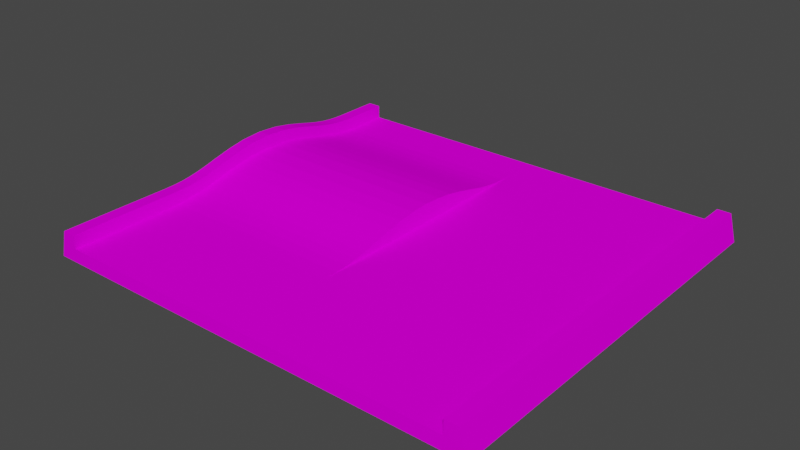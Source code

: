 # Source: prosta_bump.blend  (saved by Blender 3.3.6; exported with 4.5.12 LTS)
import bpy
from mathutils import Matrix  # noqa: F401  (used for matrix-valued properties, if any)

bpy.ops.wm.read_factory_settings(use_empty=True)
scene = bpy.context.scene
scene.name = 'Scene'

# ---- collections
col_collection = bpy.data.collections.new('Collection'); scene.collection.children.link(col_collection)

# ---- images (referenced by path relative to the original .blend; pixels are not part of the script)
import os
ASSET_DIR = os.environ.get("B2B_ASSET_DIR", "")  # directory of the original .blend (textures are referenced by path, not embedded)
HERE = os.path.dirname(os.path.abspath(__file__))  # packed textures are extracted next to this script under _unpacked/

def load_image(name, relpath, width, height, colorspace="sRGB"):
    """Load a texture the original file referenced (path relative to the .blend, or extracted next to this script)."""
    p = next((c for c in (os.path.join(HERE, relpath), os.path.join(ASSET_DIR, relpath)) if relpath and os.path.exists(c)), "")
    if p:
        img = bpy.data.images.load(p, check_existing=True)
        img.name = name
    else:  # same state as the original file: an image datablock whose file is absent (Cycles renders it pink)
        img = bpy.data.images.new(name, width, height)
        img.source = "FILE"
        img.filepath = "//" + (relpath or name)
    img.colorspace_settings.name = colorspace
    return img
img_trackset00_trk_startline_jpg_012 = load_image('trackset00_trk_startline.jpg.012', 'trackset00_trk_startline.jpg', 1024, 1024, 'sRGB')
img_trackset00_trk_sidewall_sand_png = load_image('trackset00_trk_sidewall_sand.png', 'trackset00_trk_sidewall_sand.png', 1024, 1024, 'sRGB')
img_trackset00_trk_c2_hill_png = load_image('trackset00_trk_c2_hill.png', 'trackset00_trk_c2_hill.png', 1024, 1024, 'sRGB')
img_trackset00_trk_c2_inout_png = load_image('trackset00_trk_c2_inout.png', 'trackset00_trk_c2_inout.png', 1024, 1024, 'sRGB')
img_trackset00_trk_c1_straight_png = load_image('trackset00_trk_c1_straight.png', 'trackset00_trk_c1_straight.png', 1024, 1024, 'sRGB')
img_trackset00_trk_c2_bump_png = load_image('trackset00_trk_c2_bump.png', 'trackset00_trk_c2_bump.png', 1024, 1024, 'sRGB')
img_trackset00_trk_startline_jpg_001 = load_image('trackset00_trk_startline.jpg.001', 'trackset00_trk_startline.jpg', 1024, 1024, 'sRGB')

# ---- materials (node trees are filled in below, after node groups)
mat_trackset00_trk_startline_png = bpy.data.materials.new('trackset00_trk_startline.png')
mat_trackset00_trk_startline_png.alpha_threshold = 0.0
mat_trackset00_trk_startline_png.use_transparent_shadow = False
mat_trackset00_trk_startline_png.diffuse_color = (1.0, 1.0, 1.0, 1.0)
mat_trackset00_trk_startline_png.roughness = 0.5
mat_trackset00_trk_sidewall_sand = bpy.data.materials.new('trackset00_trk_sidewall_sand')
mat_trackset00_trk_sidewall_sand.alpha_threshold = 0.0
mat_trackset00_trk_sidewall_sand.use_transparent_shadow = False
mat_trackset00_trk_sidewall_sand.diffuse_color = (1.0, 1.0, 1.0, 1.0)
mat_trackset00_trk_sidewall_sand.roughness = 0.5
mat_trackset00_trk_c2_hill = bpy.data.materials.new('trackset00_trk_c2_hill')
mat_trackset00_trk_c2_hill.alpha_threshold = 0.0
mat_trackset00_trk_c2_hill.use_transparent_shadow = False
mat_trackset00_trk_c2_hill.diffuse_color = (1.0, 1.0, 1.0, 1.0)
mat_trackset00_trk_c2_hill.roughness = 0.5
mat_trackset00_trk_c2_inout = bpy.data.materials.new('trackset00_trk_c2_inout')
mat_trackset00_trk_c2_inout.alpha_threshold = 0.0
mat_trackset00_trk_c2_inout.use_transparent_shadow = False
mat_trackset00_trk_c2_inout.diffuse_color = (1.0, 1.0, 1.0, 1.0)
mat_trackset00_trk_c2_inout.roughness = 0.5
mat_trackset00_trk_c1_straight = bpy.data.materials.new('trackset00_trk_c1_straight')
mat_trackset00_trk_c1_straight.alpha_threshold = 0.0
mat_trackset00_trk_c1_straight.use_transparent_shadow = False
mat_trackset00_trk_c1_straight.diffuse_color = (1.0, 1.0, 1.0, 1.0)
mat_trackset00_trk_c1_straight.roughness = 0.5
mat_trackset00_trk_c2_bump = bpy.data.materials.new('trackset00_trk_c2_bump')
mat_trackset00_trk_c2_bump.alpha_threshold = 0.0
mat_trackset00_trk_c2_bump.use_transparent_shadow = False
mat_trackset00_trk_c2_bump.diffuse_color = (1.0, 1.0, 1.0, 1.0)
mat_trackset00_trk_c2_bump.roughness = 0.5
mat_trackset00_trk_startline_png_001 = bpy.data.materials.new('trackset00_trk_startline.png.001')
mat_trackset00_trk_startline_png_001.alpha_threshold = 0.0
mat_trackset00_trk_startline_png_001.use_transparent_shadow = False
mat_trackset00_trk_startline_png_001.diffuse_color = (1.0, 1.0, 1.0, 1.0)
mat_trackset00_trk_startline_png_001.roughness = 0.5

# ---- material node trees
mat_trackset00_trk_startline_png.use_nodes = True; mat_trackset00_trk_startline_png.node_tree.nodes.clear()
_N = mat_trackset00_trk_startline_png.node_tree.nodes; _L = mat_trackset00_trk_startline_png.node_tree.links
n0 = _N.new('ShaderNodeBsdfDiffuse'); n0.name = 'Diffuse BSDF'; n0.location = (0, 0)
n1 = _N.new('ShaderNodeTexImage'); n1.name = 'Image Texture'; n1.location = (0, 0)
n1.image = img_trackset00_trk_startline_jpg_012
n2 = _N.new('ShaderNodeOutputMaterial'); n2.name = 'Material Output'; n2.location = (0, 0)
_L.new(n0.outputs[0], n2.inputs[0])
_L.new(n1.outputs[0], n0.inputs[0])
n2.is_active_output = True
mat_trackset00_trk_sidewall_sand.use_nodes = True; mat_trackset00_trk_sidewall_sand.node_tree.nodes.clear()
_N = mat_trackset00_trk_sidewall_sand.node_tree.nodes; _L = mat_trackset00_trk_sidewall_sand.node_tree.links
n0 = _N.new('ShaderNodeBsdfDiffuse'); n0.name = 'Diffuse BSDF'; n0.location = (0, 0)
n1 = _N.new('ShaderNodeTexImage'); n1.name = 'Image Texture'; n1.location = (0, 0)
n1.image = img_trackset00_trk_sidewall_sand_png
n2 = _N.new('ShaderNodeOutputMaterial'); n2.name = 'Material Output'; n2.location = (0, 0)
_L.new(n0.outputs[0], n2.inputs[0])
_L.new(n1.outputs[0], n0.inputs[0])
n2.is_active_output = True
mat_trackset00_trk_c2_hill.use_nodes = True; mat_trackset00_trk_c2_hill.node_tree.nodes.clear()
_N = mat_trackset00_trk_c2_hill.node_tree.nodes; _L = mat_trackset00_trk_c2_hill.node_tree.links
n0 = _N.new('ShaderNodeBsdfDiffuse'); n0.name = 'Diffuse BSDF'; n0.location = (0, 0)
n1 = _N.new('ShaderNodeTexImage'); n1.name = 'Image Texture'; n1.location = (0, 0)
n1.image = img_trackset00_trk_c2_hill_png
n2 = _N.new('ShaderNodeOutputMaterial'); n2.name = 'Material Output'; n2.location = (0, 0)
_L.new(n0.outputs[0], n2.inputs[0])
_L.new(n1.outputs[0], n0.inputs[0])
n2.is_active_output = True
mat_trackset00_trk_c2_inout.use_nodes = True; mat_trackset00_trk_c2_inout.node_tree.nodes.clear()
_N = mat_trackset00_trk_c2_inout.node_tree.nodes; _L = mat_trackset00_trk_c2_inout.node_tree.links
n0 = _N.new('ShaderNodeBsdfDiffuse'); n0.name = 'Diffuse BSDF'; n0.location = (0, 0)
n1 = _N.new('ShaderNodeTexImage'); n1.name = 'Image Texture'; n1.location = (0, 0)
n1.image = img_trackset00_trk_c2_inout_png
n2 = _N.new('ShaderNodeOutputMaterial'); n2.name = 'Material Output'; n2.location = (0, 0)
_L.new(n0.outputs[0], n2.inputs[0])
_L.new(n1.outputs[0], n0.inputs[0])
n2.is_active_output = True
mat_trackset00_trk_c1_straight.use_nodes = True; mat_trackset00_trk_c1_straight.node_tree.nodes.clear()
_N = mat_trackset00_trk_c1_straight.node_tree.nodes; _L = mat_trackset00_trk_c1_straight.node_tree.links
n0 = _N.new('ShaderNodeBsdfDiffuse'); n0.name = 'Diffuse BSDF'; n0.location = (0, 0)
n1 = _N.new('ShaderNodeTexImage'); n1.name = 'Image Texture'; n1.location = (0, 0)
n1.image = img_trackset00_trk_c1_straight_png
n2 = _N.new('ShaderNodeOutputMaterial'); n2.name = 'Material Output'; n2.location = (0, 0)
_L.new(n0.outputs[0], n2.inputs[0])
_L.new(n1.outputs[0], n0.inputs[0])
n2.is_active_output = True
mat_trackset00_trk_c2_bump.use_nodes = True; mat_trackset00_trk_c2_bump.node_tree.nodes.clear()
_N = mat_trackset00_trk_c2_bump.node_tree.nodes; _L = mat_trackset00_trk_c2_bump.node_tree.links
n0 = _N.new('ShaderNodeBsdfDiffuse'); n0.name = 'Diffuse BSDF'; n0.location = (0, 0)
n1 = _N.new('ShaderNodeTexImage'); n1.name = 'Image Texture'; n1.location = (0, 0)
n1.image = img_trackset00_trk_c2_bump_png
n2 = _N.new('ShaderNodeOutputMaterial'); n2.name = 'Material Output'; n2.location = (0, 0)
_L.new(n0.outputs[0], n2.inputs[0])
_L.new(n1.outputs[0], n0.inputs[0])
n2.is_active_output = True
mat_trackset00_trk_startline_png_001.use_nodes = True; mat_trackset00_trk_startline_png_001.node_tree.nodes.clear()
_N = mat_trackset00_trk_startline_png_001.node_tree.nodes; _L = mat_trackset00_trk_startline_png_001.node_tree.links
n0 = _N.new('ShaderNodeBsdfDiffuse'); n0.name = 'Diffuse BSDF'; n0.location = (0, 0)
n1 = _N.new('ShaderNodeTexImage'); n1.name = 'Image Texture'; n1.location = (0, 0)
n1.image = img_trackset00_trk_startline_jpg_001
n2 = _N.new('ShaderNodeOutputMaterial'); n2.name = 'Material Output'; n2.location = (0, 0)
_L.new(n0.outputs[0], n2.inputs[0])
_L.new(n1.outputs[0], n0.inputs[0])
n2.is_active_output = True

# ---- world
world_world = bpy.data.worlds.new('World'); scene.world = world_world
world_world.use_nodes = True; world_world.node_tree.nodes.clear()
_N = world_world.node_tree.nodes; _L = world_world.node_tree.links
n0 = _N.new('ShaderNodeOutputWorld'); n0.name = 'World Output'; n0.location = (300, 300)
n1 = _N.new('ShaderNodeBackground'); n1.name = 'Background'; n1.location = (10, 300)
n1.inputs[0].default_value = (0.05088, 0.05088, 0.05088, 1.0)
_L.new(n1.outputs[0], n0.inputs[0])
n0.is_active_output = True
world_world.color = (0.05088, 0.05088, 0.05088)
world_world.use_sun_shadow = False
world_world.sun_shadow_jitter_overblur = 0.0

# ---- meshes
me_track17_pmd0_mesh_002 = bpy.data.meshes.new('TRACK17.PMD0.mesh.002')
me_track17_pmd0_mesh_002.from_pydata([(-15.81, -15.06, 2.0), (-16.31, -15.06, 0.0), (-14.81, -15.06, 1.0), (-14.81, -15.06, 2.0), (16.69, -15.06, 0.0), (16.19, -15.06, 2.0), (15.19, -15.06, 2.0), (15.19, -15.06, 1.0), (15.19, -10.06, 1.0), (15.19, -10.06, 2.0), (16.19, -10.06, 2.0), (16.69, -10.06, 0.0), (-16.31, -10.06, 0.0), (-15.81, -10.06, 2.0), (-14.81, -10.06, 2.0), (-14.81, -10.06, 1.0), (-15.81, 14.94, 2.0), (-14.81, 14.94, 2.0), (-15.81, 9.983, 2.073), (-15.81, 9.282, 2.162), (-16.42, 8.25, 0.0), (-16.35, 9.132, 0.0), (-14.81, 6.187, 1.959), (-14.81, 5.056, 2.179), (-14.81, 5.464, 3.053), (-14.81, 6.692, 2.759), (-14.81, 3.824, 2.335), (-14.81, 2.429, 2.402), (-14.81, 2.429, 3.402), (-14.81, 4.055, 3.296), (-15.81, 2.429, 3.402), (-15.81, 4.055, 3.296), (-14.81, 11.35, 1.018), (-14.81, 10.41, 1.087), (-14.81, 10.72, 2.019), (-14.81, 11.51, 1.999), (-14.81, 12.42, 2.0), (-15.81, 11.51, 1.999), (-15.81, 12.42, 2.0), (-14.81, 9.983, 2.073), (-14.81, 9.282, 2.162), (-14.81, 9.577, 1.198), (-15.81, 10.72, 2.019), (-14.81, 8.567, 2.298), (-15.81, 8.567, 2.298), (-16.49, -2.569, 0.0), (-16.57, -1.776, 0.0), (-15.81, -2.955, 2.472), (-15.81, -3.712, 2.296), (-16.35, -4.274, 0.0), (-16.42, -3.392, 0.0), (-15.81, -4.421, 2.165), (-15.81, -5.129, 2.071), (-16.31, -6.328, 0.0), (-16.33, -5.243, 0.0), (-15.81, -5.857, 2.02), (-15.81, -6.652, 2.0), (-15.81, 5.464, 3.053), (-15.81, 6.692, 2.759), (-16.66, -0.7395, 0.0), (-16.7, 0.247, 0.0), (-15.81, -0.6055, 3.053), (-15.81, -1.835, 2.758), (-14.81, 7.277, 1.701), (-14.81, 7.814, 2.471), (-15.81, 7.814, 2.471), (-14.81, 12.42, 1.0), (-14.81, 8.8, 1.342), (-14.81, 8.046, 1.513), (-16.75, 1.273, 0.0), (-15.81, 0.804, 3.297), (-16.81, 2.429, 0.0), (-14.81, 0.804, 3.297), (-14.81, 1.034, 2.335), (-16.65, 5.598, 0.0), (-16.57, 6.634, 0.0), (-14.81, -0.6055, 3.053), (-14.81, -1.835, 2.758), (-14.81, -7.56, 2.0), (-14.81, -6.652, 2.0), (-14.81, -6.49, 1.018), (-14.81, -7.56, 1.0), (-16.7, 4.611, 0.0), (-14.81, -3.712, 2.296), (-14.81, -2.955, 2.472), (-14.81, -2.419, 1.701), (-14.81, -3.188, 1.513), (-14.81, -5.857, 2.02), (16.69, -7.56, 0.0), (16.19, -7.56, 2.0), (16.19, 12.42, 2.0), (16.69, 12.42, 0.0), (-14.81, -1.329, 1.959), (-14.81, -4.421, 2.165), (-14.81, -5.129, 2.071), (15.19, 12.42, 2.0), (15.19, -7.56, 2.0), (-16.75, 3.585, 0.0), (-14.81, -0.1979, 2.179), (-16.31, -7.56, 0.0), (-15.81, -7.56, 2.0), (15.19, 12.42, 1.0), (15.19, -7.56, 1.0), (-16.33, 10.1, 0.0), (-14.81, -3.942, 1.342), (-14.81, -5.555, 1.087), (-14.81, -4.719, 1.198), (-16.31, 11.19, 0.0), (-16.31, 12.42, 0.0), (-16.49, 7.427, 0.0), (0.1914, 2.429, 2.402), (0.1914, 3.824, 2.335), (0.1914, 8.046, 1.513), (0.1914, 8.8, 1.342), (0.1914, -1.329, 1.959), (0.1914, -2.419, 1.701), (0.1914, 1.034, 2.335), (0.1914, -0.1979, 2.179), (0.1914, 6.187, 1.959), (0.1914, 7.277, 1.701), (0.1914, -3.188, 1.513), (0.1914, 5.056, 2.179), (0.1914, -3.942, 1.342), (0.1914, -4.719, 1.198), (0.1914, 9.577, 1.198), (0.1914, -5.555, 1.087), (0.1914, -6.49, 1.018), (0.1914, -7.56, 1.0), (0.1914, 11.35, 1.018), (0.1914, 12.42, 1.0), (0.1914, 10.41, 1.087), (0.1914, -15.06, 1.0), (-16.31, 14.94, 0.0), (-14.81, 14.94, 1.0), (16.69, 14.94, 0.0), (16.19, 14.94, 2.0), (15.19, 14.94, 2.0), (15.19, 14.94, 1.0)], [], [(7, 4, 5, 6), (1, 2, 3, 0), (1, 4, 7, 2), (7, 6, 9, 8), (6, 5, 10, 9), (5, 4, 11, 10), (1, 0, 13, 12), (0, 3, 14, 13), (3, 2, 15, 14), (18, 21, 20, 19), (22, 25, 24, 23), (26, 29, 28, 27), (29, 31, 30, 28), (32, 35, 34, 33), (36, 38, 37, 35), (39, 18, 19, 40), (33, 34, 39, 41), (35, 37, 42, 34), (40, 19, 44, 43), (45, 48, 47, 46), (49, 52, 51, 50), (53, 56, 55, 54), (25, 58, 57, 24), (59, 62, 61, 60), (63, 64, 25, 22), (23, 24, 29, 26), (64, 65, 58, 25), (24, 57, 31, 29), (66, 36, 35, 32), (41, 39, 40, 67), (67, 40, 43, 68), (34, 42, 18, 39), (43, 44, 65, 64), (50, 51, 48, 45), (46, 47, 62, 59), (60, 61, 70, 69), (68, 43, 64, 63), (69, 70, 30, 71), (72, 73, 27, 28), (54, 55, 52, 49), (65, 75, 74, 58), (62, 77, 76, 61), (61, 76, 72, 70), (78, 81, 80, 79), (58, 74, 82, 57), (83, 86, 85, 84), (56, 79, 87, 55), (48, 83, 84, 47), (88, 91, 90, 89), (84, 85, 92, 77), (52, 94, 93, 51), (51, 93, 83, 48), (95, 96, 89, 90), (31, 97, 71, 30), (70, 72, 28, 30), (77, 92, 98, 76), (47, 84, 77, 62), (99, 100, 56, 53), (100, 78, 79, 56), (55, 87, 94, 52), (101, 102, 96, 95), (42, 103, 21, 18), (76, 98, 73, 72), (93, 104, 86, 83), (79, 80, 105, 87), (87, 105, 106, 94), (94, 106, 104, 93), (38, 108, 107, 37), (19, 20, 109, 44), (90, 91, 134, 135), (101, 95, 136, 137), (37, 107, 103, 42), (44, 109, 75, 65), (57, 82, 97, 31), (12, 13, 100, 99), (13, 14, 78, 100), (14, 15, 81, 78), (95, 90, 135, 136), (8, 9, 96, 102), (9, 10, 89, 96), (10, 11, 88, 89), (108, 38, 16, 132), (38, 36, 17, 16), (36, 66, 133, 17), (110, 111, 26, 27), (112, 113, 67, 68), (85, 115, 114, 92), (98, 117, 116, 73), (118, 119, 63, 22), (92, 114, 117, 98), (86, 120, 115, 85), (73, 116, 110, 27), (119, 112, 68, 63), (121, 118, 22, 23), (111, 121, 23, 26), (106, 123, 122, 104), (104, 122, 120, 86), (113, 124, 41, 67), (80, 126, 125, 105), (81, 127, 126, 80), (105, 125, 123, 106), (128, 129, 66, 32), (130, 128, 32, 33), (124, 130, 33, 41), (2, 131, 8, 15), (8, 131, 7), (127, 102, 101, 129), (66, 129, 137, 133), (127, 8, 102), (15, 8, 127, 81), (137, 129, 101), (126, 128, 130, 125), (127, 129, 128, 126), (115, 119, 118, 121, 111, 110, 116, 117, 114), (120, 112, 119, 115), (122, 113, 112, 120), (125, 130, 124, 123), (123, 124, 113, 122), (137, 136, 135, 134), (132, 16, 17, 133), (132, 133, 137, 134)])
me_track17_pmd0_mesh_002.polygons.foreach_set('material_index', [0, 0, 0, 1, 1, 1, 1, 1, 1, 1, 1, 1, 1, 1, 1, 1, 1, 1, 1, 1, 1, 1, 1, 1, 1, 1, 1, 1, 1, 1, 1, 1, 1, 1, 1, 1, 1, 1, 1, 1, 1, 1, 1, 1, 1, 1, 1, 1, 1, 1, 1, 1, 1, 1, 1, 1, 1, 1, 1, 1, 1, 1, 1, 1, 1, 1, 1, 1, 1, 1, 1, 1, 1, 1, 1, 1, 1, 1, 1, 1, 1, 1, 1, 1, 2, 2, 2, 2, 2, 2, 2, 2, 2, 2, 2, 2, 2, 2, 3, 3, 3, 3, 3, 3, 4, 4, 4, 4, 4, 4, 4, 5, 5, 5, 5, 5, 5, 5, 6, 6, 6])
_uv = me_track17_pmd0_mesh_002.uv_layers.new(name='UVMap')
_uv.uv.foreach_set('vector', [0.4516, 0.3227, 0.4943, 0.2704, 0.4858, 0.3731, 0.4602, 0.3726, 0.4943, 0.2704, 0.4516, 0.3227, 0.4602, 0.3726, 0.4858, 0.3731, 0.4697, 0.2715, 0.02285, 0.2716, 0.04274, 0.3351, 0.4507, 0.3349, 0.0, 0.75, 0.25, 0.75, 0.25, 1.0, 0.0, 1.0, 0.5, 0.75, 0.25, 0.75, 0.25, 1.0, 0.5, 1.0, 0.5, 0.75, 0.75, 0.75, 0.75, 1.0, 0.5, 1.0, 0.75, 0.75, 0.5, 0.75, 0.5, 1.0, 0.75, 1.0, 0.25, 0.75, 0.5, 0.75, 0.5, 1.0, 0.25, 1.0, 0.25, 0.75, 0.0, 0.75, 0.0, 1.0, 0.25, 1.0, 0.5, 0.7626, 0.75, 0.7626, 0.75, 0.7251, 0.5, 0.7251, 0.0, 0.6126, 0.25, 0.6126, 0.25, 0.5751, 0.0, 0.5751, 0.0, 0.5377, 0.25, 0.5377, 0.25, 0.5002, 0.0, 0.5002, 0.25, 0.5377, 0.5, 0.5377, 0.5, 0.5002, 0.25, 0.5002, 0.0, 0.8375, 0.25, 0.8375, 0.25, 0.8, 0.0, 0.8, 0.25, 0.875, 0.5, 0.875, 0.5, 0.8375, 0.25, 0.8375, 0.25, 0.7626, 0.5, 0.7626, 0.5, 0.7251, 0.25, 0.7251, 0.0, 0.8, 0.25, 0.8, 0.25, 0.7626, 0.0, 0.7626, 0.25, 0.8375, 0.5, 0.8375, 0.5, 0.8, 0.25, 0.8, 0.25, 0.7251, 0.5, 0.7251, 0.5, 0.6876, 0.25, 0.6876, 0.75, 0.3127, 0.5, 0.3127, 0.5, 0.3502, 0.75, 0.3502, 0.75, 0.2378, 0.5, 0.2378, 0.5, 0.2753, 0.75, 0.2753, 0.75, 0.1628, 0.5, 0.1628, 0.5, 0.2003, 0.75, 0.2003, 0.25, 0.6126, 0.5, 0.6126, 0.5, 0.5751, 0.25, 0.5751, 0.75, 0.3877, 0.5, 0.3877, 0.5, 0.4252, 0.75, 0.4252, 0.0, 0.6501, 0.25, 0.6501, 0.25, 0.6126, 0.0, 0.6126, 0.0, 0.5751, 0.25, 0.5751, 0.25, 0.5377, 0.0, 0.5377, 0.25, 0.6501, 0.5, 0.6501, 0.5, 0.6126, 0.25, 0.6126, 0.25, 0.5751, 0.5, 0.5751, 0.5, 0.5377, 0.25, 0.5377, 0.0, 0.875, 0.25, 0.875, 0.25, 0.8375, 0.0, 0.8375, 0.0, 0.7626, 0.25, 0.7626, 0.25, 0.7251, 0.0, 0.7251, 0.0, 0.7251, 0.25, 0.7251, 0.25, 0.6876, 0.0, 0.6876, 0.25, 0.8, 0.5, 0.8, 0.5, 0.7626, 0.25, 0.7626, 0.25, 0.6876, 0.5, 0.6876, 0.5, 0.6501, 0.25, 0.6501, 0.75, 0.2753, 0.5, 0.2753, 0.5, 0.3127, 0.75, 0.3127, 0.75, 0.3502, 0.5, 0.3502, 0.5, 0.3877, 0.75, 0.3877, 0.75, 0.4252, 0.5, 0.4252, 0.5, 0.4627, 0.75, 0.4627, 0.0, 0.6876, 0.25, 0.6876, 0.25, 0.6501, 0.0, 0.6501, 0.75, 0.4627, 0.5, 0.4627, 0.5, 0.5002, 0.75, 0.5002, 0.25, 0.4627, 0.0, 0.4627, 0.0, 0.5002, 0.25, 0.5002, 0.75, 0.2003, 0.5, 0.2003, 0.5, 0.2378, 0.75, 0.2378, 0.5, 0.6501, 0.75, 0.6501, 0.75, 0.6126, 0.5, 0.6126, 0.5, 0.3877, 0.25, 0.3877, 0.25, 0.4252, 0.5, 0.4252, 0.5, 0.4252, 0.25, 0.4252, 0.25, 0.4627, 0.5, 0.4627, 0.25, 0.125, 0.0, 0.125, 0.0, 0.1628, 0.25, 0.1628, 0.5, 0.6126, 0.75, 0.6126, 0.75, 0.5751, 0.5, 0.5751, 0.25, 0.3127, 0.0, 0.3127, 0.0, 0.3502, 0.25, 0.3502, 0.5, 0.1628, 0.25, 0.1628, 0.25, 0.2003, 0.5, 0.2003, 0.5, 0.3127, 0.25, 0.3127, 0.25, 0.3502, 0.5, 0.3502, 0.75, 0.125, 0.75, 0.875, 0.5, 0.875, 0.5, 0.125, 0.25, 0.3502, 0.0, 0.3502, 0.0, 0.3877, 0.25, 0.3877, 0.5, 0.2378, 0.25, 0.2378, 0.25, 0.2753, 0.5, 0.2753, 0.5, 0.2753, 0.25, 0.2753, 0.25, 0.3127, 0.5, 0.3127, 0.5, 0.875, 0.5, 0.125, 0.25, 0.125, 0.25, 0.875, 0.5, 0.5377, 0.75, 0.5377, 0.75, 0.5002, 0.5, 0.5002, 0.5, 0.4627, 0.25, 0.4627, 0.25, 0.5002, 0.5, 0.5002, 0.25, 0.3877, 0.0, 0.3877, 0.0, 0.4252, 0.25, 0.4252, 0.5, 0.3502, 0.25, 0.3502, 0.25, 0.3877, 0.5, 0.3877, 0.75, 0.125, 0.5, 0.125, 0.5, 0.1628, 0.75, 0.1628, 0.5, 0.125, 0.25, 0.125, 0.25, 0.1628, 0.5, 0.1628, 0.5, 0.2003, 0.25, 0.2003, 0.25, 0.2378, 0.5, 0.2378, 0.0, 0.875, 0.0, 0.125, 0.25, 0.125, 0.25, 0.875, 0.5, 0.8, 0.75, 0.8, 0.75, 0.7626, 0.5, 0.7626, 0.25, 0.4252, 0.0, 0.4252, 0.0, 0.4627, 0.25, 0.4627, 0.25, 0.2753, 0.0, 0.2753, 0.0, 0.3127, 0.25, 0.3127, 0.25, 0.1628, 0.0, 0.1628, 0.0, 0.2003, 0.25, 0.2003, 0.25, 0.2003, 0.0, 0.2003, 0.0, 0.2378, 0.25, 0.2378, 0.25, 0.2378, 0.0, 0.2378, 0.0, 0.2753, 0.25, 0.2753, 0.5, 0.875, 0.75, 0.875, 0.75, 0.8375, 0.5, 0.8375, 0.5, 0.7251, 0.75, 0.7251, 0.75, 0.6876, 0.5, 0.6876, 0.5, 0.875, 0.75, 0.875, 0.75, 1.0, 0.5, 1.0, 0.0, 0.875, 0.25, 0.875, 0.25, 1.0, 0.0, 1.0, 0.5, 0.8375, 0.75, 0.8375, 0.75, 0.8, 0.5, 0.8, 0.5, 0.6876, 0.75, 0.6876, 0.75, 0.6501, 0.5, 0.6501, 0.5, 0.5751, 0.75, 0.5751, 0.75, 0.5377, 0.5, 0.5377, 0.75, 0.0, 0.5, 0.0, 0.5, 0.125, 0.75, 0.125, 0.25, 0.0, 0.5, 0.0, 0.5, 0.125, 0.25, 0.125, 0.25, 0.0, 0.0, 0.0, 0.0, 0.125, 0.25, 0.125, 0.5, 0.875, 0.25, 0.875, 0.25, 1.0, 0.5, 1.0, 0.0, 0.0, 0.25, 0.0, 0.25, 0.125, 0.0, 0.125, 0.5, 0.0, 0.25, 0.0, 0.25, 0.125, 0.5, 0.125, 0.5, 0.0, 0.75, 0.0, 0.75, 0.125, 0.5, 0.125, 0.75, 0.875, 0.5, 0.875, 0.5, 1.0, 0.75, 1.0, 0.25, 0.875, 0.5, 0.875, 0.5, 1.0, 0.25, 1.0, 0.25, 0.875, 0.0, 0.875, 0.0, 1.0, 0.25, 1.0, 0.5, 0.0, 0.5, 0.1429, 0.0, 0.1429, 0.0, 0.0, 0.5, 0.7143, 0.5, 0.8571, 0.0, 0.8571, 0.0, 0.7143, 0.0, 0.4286, 0.5, 0.4286, 0.5, 0.5714, 0.0, 0.5714, 0.0, 0.7143, 0.5, 0.7143, 0.5, 0.8571, 0.0, 0.8571, 0.5, 0.4286, 0.5, 0.5714, 0.0, 0.5714, 0.0, 0.4286, 0.0, 0.5714, 0.5, 0.5714, 0.5, 0.7143, 0.0, 0.7143, 0.0, 0.2857, 0.5, 0.2857, 0.5, 0.4286, 0.0, 0.4286, 0.0, 0.8571, 0.5, 0.8571, 0.5, 1.0, 0.0, 1.0, 0.5, 0.5714, 0.5, 0.7143, 0.0, 0.7143, 0.0, 0.5714, 0.5, 0.2857, 0.5, 0.4286, 0.0, 0.4286, 0.0, 0.2857, 0.5, 0.1429, 0.5, 0.2857, 0.0, 0.2857, 0.0, 0.1429, 0.0, 0.0, 0.5, 0.0, 0.5, 0.1429, 0.0, 0.1429, 0.0, 0.1429, 0.5, 0.1429, 0.5, 0.2857, 0.0, 0.2857, 0.5, 0.8571, 0.5, 1.0, 0.0, 1.0, 0.0, 0.8571, 0.0, 0.1111, 0.5, 0.1111, 0.5, 0.2222, 0.0, 0.2222, 0.0, 0.0, 0.5, 0.0, 0.5, 0.1111, 0.0, 0.1111, 0.0, 0.2222, 0.5, 0.2222, 0.5, 0.3333, 0.0, 0.3333, 0.5, 0.8889, 0.5, 1.0, 0.0, 1.0, 0.0, 0.8889, 0.5, 0.7778, 0.5, 0.8889, 0.0, 0.8889, 0.0, 0.7778, 0.5, 0.6667, 0.5, 0.7778, 0.0, 0.7778, 0.0, 0.6667, 0.0, 0.75, 0.5, 0.75, 1.0, 1.0, 0.0, 1.0, 1.0, 1.0, 0.5, 0.75, 1.0, 0.75, 0.5, 0.125, 1.0, 0.125, 1.0, 0.875, 0.5, 0.875, 0.0, 0.875, 0.5, 0.875, 1.0, 1.0, 0.0, 1.0, 0.5, 0.125, 1.0, 0.0, 1.0, 0.125, 0.0, 0.0, 1.0, 0.0, 0.5, 0.125, 0.0, 0.125, 1.0, 1.0, 0.5, 0.875, 1.0, 0.875, 0.05871, 0.02889, 0.9373, 0.02889, 0.8871, 0.08254, 0.1089, 0.08254, 0.001529, 0.01178, 0.9944, 0.01178, 0.9373, 0.02889, 0.05871, 0.02889, 0.273, 0.5296, 0.723, 0.5296, 0.6701, 0.707, 0.6175, 0.8534, 0.5614, 0.9539, 0.498, 0.994, 0.4346, 0.9539, 0.3785, 0.8534, 0.3259, 0.707, 0.2342, 0.3962, 0.7618, 0.3962, 0.723, 0.5296, 0.273, 0.5296, 0.195, 0.2729, 0.801, 0.2729, 0.7618, 0.3962, 0.2342, 0.3962, 0.1089, 0.08254, 0.8871, 0.08254, 0.8422, 0.1661, 0.1538, 0.1661, 0.1538, 0.1661, 0.8422, 0.1661, 0.801, 0.2729, 0.195, 0.2729, 0.4516, 0.3227, 0.4602, 0.3726, 0.4858, 0.3731, 0.4943, 0.2704, 0.4943, 0.2704, 0.4858, 0.3731, 0.4602, 0.3726, 0.4516, 0.3227, 0.4697, 0.2715, 0.4507, 0.3349, 0.04274, 0.3351, 0.02285, 0.2716])
me_track17_pmd0_mesh_002.materials.append(mat_trackset00_trk_startline_png)
me_track17_pmd0_mesh_002.materials.append(mat_trackset00_trk_sidewall_sand)
me_track17_pmd0_mesh_002.materials.append(mat_trackset00_trk_c2_hill)
me_track17_pmd0_mesh_002.materials.append(mat_trackset00_trk_c2_inout)
me_track17_pmd0_mesh_002.materials.append(mat_trackset00_trk_c1_straight)
me_track17_pmd0_mesh_002.materials.append(mat_trackset00_trk_c2_bump)
me_track17_pmd0_mesh_002.materials.append(mat_trackset00_trk_startline_png_001)
me_track17_pmd0_mesh_002.use_remesh_preserve_volume = False
me_track17_pmd0_mesh_002.use_remesh_preserve_attributes = False
me_track17_pmd0_mesh_002.use_mirror_vertex_groups = False
me_track17_pmd0_mesh_002.update()

# ---- objects
ob_main = bpy.data.objects.new('main', me_track17_pmd0_mesh_002)
ob_z = bpy.data.objects.new('z', None)
ob_z2 = bpy.data.objects.new('z2', None)
ob_empty_002 = bpy.data.objects.new('Empty.002', None)
ob_empty_003 = bpy.data.objects.new('Empty.003', None)
ob_empty_010 = bpy.data.objects.new('Empty.010', None)
ob_empty_005 = bpy.data.objects.new('Empty.005', None)
ob_empty_007 = bpy.data.objects.new('Empty.007', None)
ob_empty_006 = bpy.data.objects.new('Empty.006', None)

# ---- transforms, parenting, visibility, modifiers, constraints
ob_main.location = (0.01146, -0.003571, 1.192e-07)
ob_main.lineart.crease_threshold = 0.0
ob_z.location = (0.2028, -15.06, 1.526e-07)
ob_z2.location = (0.2028, 14.94, 1.526e-07)
ob_empty_002.parent = ob_empty_005
ob_empty_002.location = (-14.8, -15.06, 1.0)
ob_empty_003.parent = ob_empty_005
ob_empty_003.location = (-14.8, 14.94, 1.0)
ob_empty_010.parent = ob_empty_007
ob_empty_010.location = (15.2, 14.94, 1.0)
ob_empty_005.parent = ob_z
ob_empty_005.matrix_parent_inverse = Matrix(((1.0, -0.0, -0.0, -0.2028), (-0.0, 1.0, 0.0, 15.06), (-0.0, -0.0, 1.0, -1.526e-07), (-0.0, 0.0, -0.0, 1.0)))
ob_empty_005.location = (0.0, 0.0, 0.0)
ob_empty_007.parent = ob_z
ob_empty_007.matrix_parent_inverse = Matrix(((1.0, -0.0, -0.0, -0.2028), (-0.0, 1.0, 0.0, 15.06), (-0.0, -0.0, 1.0, -1.526e-07), (-0.0, 0.0, -0.0, 1.0)))
ob_empty_007.location = (0.0, 0.0, 0.0)
ob_empty_006.parent = ob_empty_007
ob_empty_006.location = (15.2, -15.06, 1.0)

# ---- collection membership
col_collection.objects.link(ob_main)
col_collection.objects.link(ob_z)
col_collection.objects.link(ob_z2)
col_collection.objects.link(ob_empty_002)
col_collection.objects.link(ob_empty_003)
col_collection.objects.link(ob_empty_010)
col_collection.objects.link(ob_empty_005)
col_collection.objects.link(ob_empty_007)
col_collection.objects.link(ob_empty_006)

# ---- scene / render settings (as saved in the file)
scene.frame_start = 1; scene.frame_end = 250; scene.frame_set(1)
scene.render.engine = 'BLENDER_EEVEE_NEXT'
scene.cycles.sampling_pattern = 'TABULATED_SOBOL'
scene.cycles.use_light_tree = False
scene.view_settings.view_transform = 'Filmic'
bpy.context.view_layer.update()

# ---- added for rendering (the .blend has no active camera and no usable light): camera, sun
cam_auto = bpy.data.cameras.new('AutoCamera')
cam_auto.lens = 50.0
cam_auto.sensor_width = 36.0
cam_auto.clip_end = 1000.0
ob_auto_camera = bpy.data.objects.new('AutoCamera', cam_auto)
scene.collection.objects.link(ob_auto_camera)
ob_auto_camera.location = (41.678, -50.1315, 35.0801)
ob_auto_camera.rotation_euler = (1.09748, -7.21219e-08, 0.694738)
scene.camera = ob_auto_camera
light_auto_sun = bpy.data.lights.new('AutoSun', 'SUN')
light_auto_sun.energy = 3.0
light_auto_sun.angle = 0.0523599
ob_auto_sun = bpy.data.objects.new('AutoSun', light_auto_sun)
scene.collection.objects.link(ob_auto_sun)
ob_auto_sun.rotation_euler = (0.872665, 0.174533, 0.523599)
bpy.context.view_layer.update()
